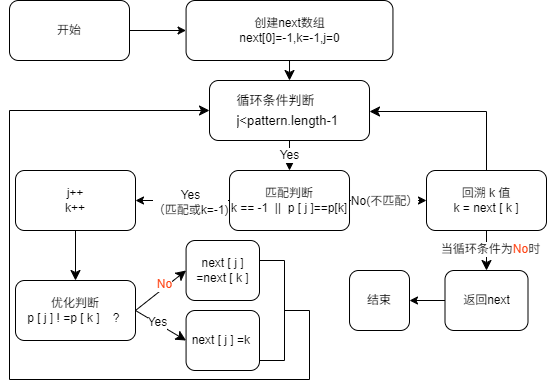

The diagram above was exported from draw.io. Its source (the exported page's mxGraphModel, read from the mxfile embedded in the PNG):
<mxGraphModel dx="1418" dy="908" grid="0" gridSize="10" guides="1" tooltips="1" connect="1" arrows="1" fold="1" page="1" pageScale="1" pageWidth="827" pageHeight="1169" background="#ffffff" math="0" shadow="0">
  <root>
    <mxCell id="0" />
    <mxCell id="1" parent="0" />
    <mxCell id="ufkxyCdq0gfhtWvcLo1Q-17" edge="1" parent="1" source="-OegswGPrXAv-Nk8-LuE-13" style="edgeStyle=orthogonalEdgeStyle;rounded=0;orthogonalLoop=1;jettySize=auto;html=1;exitX=1;exitY=0.5;exitDx=0;exitDy=0;entryX=0;entryY=0.5;entryDx=0;entryDy=0;" target="-OegswGPrXAv-Nk8-LuE-19">
      <mxGeometry relative="1" as="geometry" />
    </mxCell>
    <mxCell id="-OegswGPrXAv-Nk8-LuE-13" parent="1" style="rounded=1;whiteSpace=wrap;html=1;" value="开始" vertex="1">
      <mxGeometry height="60" width="120" x="120" y="300" as="geometry" />
    </mxCell>
    <mxCell id="-OegswGPrXAv-Nk8-LuE-27" edge="1" parent="1" source="-OegswGPrXAv-Nk8-LuE-19" style="edgeStyle=none;curved=1;rounded=0;orthogonalLoop=1;jettySize=auto;html=1;exitX=0.5;exitY=1;exitDx=0;exitDy=0;entryX=0.5;entryY=0;entryDx=0;entryDy=0;fontSize=12;startSize=8;endSize=8;" target="-OegswGPrXAv-Nk8-LuE-25">
      <mxGeometry relative="1" as="geometry" />
    </mxCell>
    <mxCell id="-OegswGPrXAv-Nk8-LuE-19" parent="1" style="rounded=1;whiteSpace=wrap;html=1;" value="&lt;div&gt;创建next数组&lt;/div&gt;&lt;div&gt;next[0]=-1,k=-1,j=0&lt;/div&gt;" vertex="1">
      <mxGeometry height="60" width="206.88" x="296.57" y="300" as="geometry" />
    </mxCell>
    <UserObject label="Yes" tooltip="是" id="-OegswGPrXAv-Nk8-LuE-32">
      <mxCell edge="1" parent="1" source="-OegswGPrXAv-Nk8-LuE-25" style="edgeStyle=none;curved=1;rounded=0;orthogonalLoop=1;jettySize=auto;html=1;exitX=0.5;exitY=1;exitDx=0;exitDy=0;fontSize=12;startSize=8;endSize=8;" target="-OegswGPrXAv-Nk8-LuE-31">
        <mxGeometry relative="1" as="geometry" />
      </mxCell>
    </UserObject>
    <mxCell id="-OegswGPrXAv-Nk8-LuE-25" parent="1" style="rounded=1;whiteSpace=wrap;html=1;" value="&lt;br&gt;&lt;pre class=&quot;container-S2LAkl language-plaintext&quot; tabindex=&quot;0&quot; style=&quot;outline: none; -webkit-font-smoothing: antialiased; box-sizing: border-box; -webkit-tap-highlight-color: rgba(0, 0, 0, 0); border: 0px solid; margin: 0px; padding: 0px; font-family: var(--md-box-global-font-family-mono); white-space: pre; overflow-wrap: normal; font-feature-settings: var(--default-mono-font-feature-settings,normal); font-size: 1em; font-variation-settings: var(--default-mono-font-variation-settings,normal); --code-text_v3: light-dark(#000000d9, #edededd9); --code-doc_v3: light-dark(#00000073, #ededed73); --code-Link_v3: light-dark(#2f74ff, #5591ff); --code-number_v3: light-dark(#e54595, #f76db2); --code-keycontrol_v3: light-dark(#9952e1, #b87bf6); --code-function_v3: light-dark(#ff5d4d, #ef6456); --code-variable_v3: light-dark(#000000d9, #edededd9); --code-parameter_v3: light-dark(#4da621, #428f1c); --code-attributes_v3: light-dark(#c70, #000000); --code-selection-bg-color: light-dark(#a9d6ff, #1a4164); background: var(--color-bg-page); color: rgb(0, 0, 0); word-break: normal; word-spacing: 0px; hyphens: none; line-height: 1.5; tab-size: 4; overflow: auto; border-radius: 6px; overflow-anchor: auto; width: fit-content; font-style: normal; font-variant-ligatures: normal; font-variant-caps: normal; font-weight: 400; letter-spacing: normal; orphans: 2; text-align: start; text-indent: 0px; text-transform: none; widows: 2; -webkit-text-stroke-width: 0px; text-decoration-thickness: initial; text-decoration-style: initial; text-decoration-color: initial;&quot;&gt;&lt;code class=&quot;language-plaintext&quot; style=&quot;outline: none; -webkit-font-smoothing: antialiased; box-sizing: border-box; -webkit-tap-highlight-color: rgba(0, 0, 0, 0); border: 0px solid; margin: 0px; padding: 0px; font-family: var(--md-box-global-font-family-mono); font-feature-settings: var(--default-mono-font-feature-settings,normal); font-size: 13px; font-variation-settings: var(--default-mono-font-variation-settings,normal); background: transparent; border-radius: 4px; color: var(--code-block-code-color); white-space: pre; word-break: normal; word-spacing: normal; overflow-wrap: normal; hyphens: none; line-height: 1.5; tab-size: 4; overflow-anchor: auto;&quot;&gt;循环条件判断&lt;/code&gt;&lt;/pre&gt;&lt;pre class=&quot;container-S2LAkl language-plaintext&quot; tabindex=&quot;0&quot; style=&quot;outline: none; -webkit-font-smoothing: antialiased; box-sizing: border-box; -webkit-tap-highlight-color: rgba(0, 0, 0, 0); border: 0px solid; margin: 0px; padding: 0px; font-family: var(--md-box-global-font-family-mono); white-space: pre; overflow-wrap: normal; font-feature-settings: var(--default-mono-font-feature-settings,normal); font-size: 1em; font-variation-settings: var(--default-mono-font-variation-settings,normal); --code-text_v3: light-dark(#000000d9, #edededd9); --code-doc_v3: light-dark(#00000073, #ededed73); --code-Link_v3: light-dark(#2f74ff, #5591ff); --code-number_v3: light-dark(#e54595, #f76db2); --code-keycontrol_v3: light-dark(#9952e1, #b87bf6); --code-function_v3: light-dark(#ff5d4d, #ef6456); --code-variable_v3: light-dark(#000000d9, #edededd9); --code-parameter_v3: light-dark(#4da621, #428f1c); --code-attributes_v3: light-dark(#c70, #000000); --code-selection-bg-color: light-dark(#a9d6ff, #1a4164); background: var(--color-bg-page); color: rgb(0, 0, 0); word-break: normal; word-spacing: 0px; hyphens: none; line-height: 1.5; tab-size: 4; overflow: auto; border-radius: 6px; overflow-anchor: auto; width: fit-content; font-style: normal; font-variant-ligatures: normal; font-variant-caps: normal; font-weight: 400; letter-spacing: normal; orphans: 2; text-align: start; text-indent: 0px; text-transform: none; widows: 2; -webkit-text-stroke-width: 0px; text-decoration-thickness: initial; text-decoration-style: initial; text-decoration-color: initial;&quot;&gt;&lt;code class=&quot;language-plaintext&quot; style=&quot;outline: none; -webkit-font-smoothing: antialiased; box-sizing: border-box; -webkit-tap-highlight-color: rgba(0, 0, 0, 0); border: 0px solid; margin: 0px; padding: 0px; font-family: var(--md-box-global-font-family-mono); font-feature-settings: var(--default-mono-font-feature-settings,normal); font-size: 13px; font-variation-settings: var(--default-mono-font-variation-settings,normal); background: transparent; border-radius: 4px; color: var(--code-block-code-color); white-space: pre; word-break: normal; word-spacing: normal; overflow-wrap: normal; hyphens: none; line-height: 1.5; tab-size: 4; overflow-anchor: auto;&quot;&gt;j&amp;lt;pattern.length-1 &lt;/code&gt;&lt;/pre&gt;&lt;div&gt;&lt;br&gt;&lt;/div&gt;" vertex="1">
      <mxGeometry height="60" width="160.01" x="320" y="380" as="geometry" />
    </mxCell>
    <mxCell id="-OegswGPrXAv-Nk8-LuE-26" edge="1" parent="1" source="-OegswGPrXAv-Nk8-LuE-19" style="edgeStyle=none;curved=1;rounded=0;orthogonalLoop=1;jettySize=auto;html=1;exitX=1;exitY=0.5;exitDx=0;exitDy=0;fontSize=12;startSize=8;endSize=8;" target="-OegswGPrXAv-Nk8-LuE-19">
      <mxGeometry relative="1" as="geometry" />
    </mxCell>
    <mxCell id="ufkxyCdq0gfhtWvcLo1Q-1" edge="1" parent="1" source="-OegswGPrXAv-Nk8-LuE-31" style="edgeStyle=orthogonalEdgeStyle;rounded=0;orthogonalLoop=1;jettySize=auto;html=1;exitX=1;exitY=0.5;exitDx=0;exitDy=0;entryX=0;entryY=0.5;entryDx=0;entryDy=0;" target="-OegswGPrXAv-Nk8-LuE-67">
      <mxGeometry relative="1" as="geometry" />
    </mxCell>
    <mxCell id="ufkxyCdq0gfhtWvcLo1Q-2" connectable="0" parent="ufkxyCdq0gfhtWvcLo1Q-1" style="edgeLabel;html=1;align=center;verticalAlign=middle;resizable=0;points=[];" value="&lt;span style=&quot;font-size: 12px;&quot;&gt;No(不匹配）&lt;/span&gt;" vertex="1">
      <mxGeometry relative="1" x="-0.1131" as="geometry">
        <mxPoint as="offset" />
      </mxGeometry>
    </mxCell>
    <mxCell id="ufkxyCdq0gfhtWvcLo1Q-6" edge="1" parent="1" source="-OegswGPrXAv-Nk8-LuE-31" style="edgeStyle=orthogonalEdgeStyle;rounded=0;orthogonalLoop=1;jettySize=auto;html=1;exitX=0;exitY=0.5;exitDx=0;exitDy=0;entryX=1;entryY=0.5;entryDx=0;entryDy=0;" target="-OegswGPrXAv-Nk8-LuE-33">
      <mxGeometry relative="1" as="geometry" />
    </mxCell>
    <mxCell id="ufkxyCdq0gfhtWvcLo1Q-7" connectable="0" parent="ufkxyCdq0gfhtWvcLo1Q-6" style="edgeLabel;html=1;align=center;verticalAlign=middle;resizable=0;points=[];" value="&lt;span style=&quot;font-size: 12px;&quot;&gt;Yes&lt;/span&gt;&lt;div&gt;&lt;span style=&quot;font-size: 12px;&quot;&gt;（匹配或k=-1)&lt;/span&gt;&lt;/div&gt;" vertex="1">
      <mxGeometry relative="1" x="-0.1497" y="1" as="geometry">
        <mxPoint as="offset" />
      </mxGeometry>
    </mxCell>
    <mxCell id="-OegswGPrXAv-Nk8-LuE-31" parent="1" style="rounded=1;whiteSpace=wrap;html=1;" value="匹配判断&lt;div&gt;k == -1&amp;nbsp; ||&amp;nbsp; p [ j ]==p[k]&lt;/div&gt;" vertex="1">
      <mxGeometry height="60" width="120" x="340.01" y="470" as="geometry" />
    </mxCell>
    <mxCell id="-OegswGPrXAv-Nk8-LuE-33" parent="1" style="rounded=1;whiteSpace=wrap;html=1;" value="j++&lt;div&gt;k++&lt;/div&gt;" vertex="1">
      <mxGeometry height="60" width="120" x="126" y="470" as="geometry" />
    </mxCell>
    <mxCell id="-OegswGPrXAv-Nk8-LuE-42" edge="1" parent="1" source="-OegswGPrXAv-Nk8-LuE-33" style="edgeStyle=none;curved=1;rounded=0;orthogonalLoop=1;jettySize=auto;html=1;fontSize=12;startSize=8;endSize=8;" target="-OegswGPrXAv-Nk8-LuE-37" value="">
      <mxGeometry relative="1" as="geometry">
        <Array as="points" />
        <mxPoint x="400" y="730" as="sourcePoint" />
        <mxPoint x="400" y="940" as="targetPoint" />
      </mxGeometry>
    </mxCell>
    <mxCell id="-OegswGPrXAv-Nk8-LuE-37" parent="1" style="rounded=1;whiteSpace=wrap;html=1;" value="优化判断&lt;div&gt;p [ j ] ! =p [ k ]&amp;nbsp; &amp;nbsp; ?&amp;nbsp;&lt;/div&gt;" vertex="1">
      <mxGeometry height="60" width="120" x="126" y="580" as="geometry" />
    </mxCell>
    <mxCell id="-OegswGPrXAv-Nk8-LuE-43" parent="1" style="rounded=1;whiteSpace=wrap;html=1;" value="next [ j ] =k&amp;nbsp;" vertex="1">
      <mxGeometry height="60" width="73.43" x="296.57" y="610" as="geometry" />
    </mxCell>
    <mxCell id="-OegswGPrXAv-Nk8-LuE-44" parent="1" style="rounded=1;whiteSpace=wrap;html=1;" value="next [ j ] =next [ k ]" vertex="1">
      <mxGeometry height="60" width="73.43" x="296.57" y="540" as="geometry" />
    </mxCell>
    <mxCell id="-OegswGPrXAv-Nk8-LuE-45" edge="1" parent="1" source="-OegswGPrXAv-Nk8-LuE-37" style="endArrow=classic;html=1;rounded=0;fontSize=12;startSize=8;endSize=8;curved=1;entryX=0;entryY=0.5;entryDx=0;entryDy=0;exitX=1;exitY=0.5;exitDx=0;exitDy=0;" target="-OegswGPrXAv-Nk8-LuE-43" value="">
      <mxGeometry height="50" relative="1" width="50" as="geometry">
        <mxPoint x="246" y="639" as="sourcePoint" />
        <mxPoint x="296" y="679" as="targetPoint" />
      </mxGeometry>
    </mxCell>
    <mxCell id="ufkxyCdq0gfhtWvcLo1Q-5" connectable="0" parent="-OegswGPrXAv-Nk8-LuE-45" style="edgeLabel;html=1;align=center;verticalAlign=middle;resizable=0;points=[];" value="&lt;span style=&quot;font-size: 12px;&quot;&gt;Yes&lt;/span&gt;" vertex="1">
      <mxGeometry relative="1" x="-0.2" y="1" as="geometry">
        <mxPoint as="offset" />
      </mxGeometry>
    </mxCell>
    <mxCell id="-OegswGPrXAv-Nk8-LuE-47" edge="1" parent="1" style="endArrow=classic;html=1;rounded=0;fontSize=12;startSize=8;endSize=8;curved=1;entryX=0;entryY=0.5;entryDx=0;entryDy=0;" target="-OegswGPrXAv-Nk8-LuE-44" value="&lt;font style=&quot;color: rgb(255, 69, 22);&quot;&gt;No&lt;/font&gt;">
      <mxGeometry height="50" relative="1" width="50" x="0.2247" y="2" as="geometry">
        <mxPoint as="offset" />
        <mxPoint x="246" y="610" as="sourcePoint" />
        <mxPoint x="296.56999999999994" y="550" as="targetPoint" />
      </mxGeometry>
    </mxCell>
    <mxCell id="-OegswGPrXAv-Nk8-LuE-60" edge="1" parent="1" source="ufkxyCdq0gfhtWvcLo1Q-10" style="endArrow=none;html=1;rounded=0;fontSize=12;startSize=8;endSize=8;curved=1;" value="">
      <mxGeometry height="50" relative="1" width="50" as="geometry">
        <mxPoint x="420.49" y="680" as="sourcePoint" />
        <mxPoint x="420" y="630" as="targetPoint" />
      </mxGeometry>
    </mxCell>
    <mxCell id="-OegswGPrXAv-Nk8-LuE-79" edge="1" parent="1" source="-OegswGPrXAv-Nk8-LuE-67" style="edgeStyle=none;curved=1;rounded=0;orthogonalLoop=1;jettySize=auto;html=1;fontSize=12;startSize=8;endSize=8;" target="-OegswGPrXAv-Nk8-LuE-78" value="">
      <mxGeometry relative="1" as="geometry" />
    </mxCell>
    <mxCell id="-OegswGPrXAv-Nk8-LuE-80" connectable="0" parent="-OegswGPrXAv-Nk8-LuE-79" style="edgeLabel;html=1;align=center;verticalAlign=middle;resizable=0;points=[];fontSize=12;" value="当循环条件为&lt;font style=&quot;color: rgb(255, 69, 22);&quot;&gt;No&lt;/font&gt;时" vertex="1">
      <mxGeometry relative="1" x="-0.0909" y="3" as="geometry">
        <mxPoint as="offset" />
      </mxGeometry>
    </mxCell>
    <mxCell id="-OegswGPrXAv-Nk8-LuE-67" parent="1" style="rounded=1;whiteSpace=wrap;html=1;" value="回溯 k 值&lt;div&gt;k = next [ k ]&lt;/div&gt;" vertex="1">
      <mxGeometry height="60" width="120" x="537" y="470" as="geometry" />
    </mxCell>
    <mxCell id="ufkxyCdq0gfhtWvcLo1Q-16" edge="1" parent="1" source="-OegswGPrXAv-Nk8-LuE-78" style="edgeStyle=orthogonalEdgeStyle;rounded=0;orthogonalLoop=1;jettySize=auto;html=1;" target="ufkxyCdq0gfhtWvcLo1Q-15" value="">
      <mxGeometry relative="1" as="geometry" />
    </mxCell>
    <mxCell id="-OegswGPrXAv-Nk8-LuE-78" parent="1" style="rounded=1;whiteSpace=wrap;html=1;" value="返回next" vertex="1">
      <mxGeometry height="60" width="83" x="555.5" y="570" as="geometry" />
    </mxCell>
    <mxCell id="ufkxyCdq0gfhtWvcLo1Q-4" edge="1" parent="1" source="-OegswGPrXAv-Nk8-LuE-67" style="edgeStyle=segmentEdgeStyle;endArrow=classic;html=1;curved=0;rounded=0;endSize=8;startSize=8;exitX=0.5;exitY=0;exitDx=0;exitDy=0;" value="">
      <mxGeometry height="50" relative="1" width="50" as="geometry">
        <Array as="points">
          <mxPoint x="597" y="411" />
        </Array>
        <mxPoint x="641" y="469" as="sourcePoint" />
        <mxPoint x="480.01" y="411" as="targetPoint" />
      </mxGeometry>
    </mxCell>
    <mxCell id="ufkxyCdq0gfhtWvcLo1Q-10" parent="1" style="strokeWidth=1;html=1;shape=mxgraph.flowchart.annotation_2;align=left;labelPosition=right;pointerEvents=1;rotation=-180;" value="" vertex="1">
      <mxGeometry height="100" width="50" x="370" y="560" as="geometry" />
    </mxCell>
    <mxCell id="ufkxyCdq0gfhtWvcLo1Q-12" edge="1" parent="1" style="edgeStyle=segmentEdgeStyle;endArrow=classic;html=1;curved=0;rounded=0;endSize=8;startSize=8;sourcePerimeterSpacing=0;targetPerimeterSpacing=0;exitX=0.06;exitY=0.42;exitDx=0;exitDy=0;exitPerimeter=0;entryX=0;entryY=0.5;entryDx=0;entryDy=0;" target="-OegswGPrXAv-Nk8-LuE-25" value="">
      <mxGeometry relative="1" width="100" as="geometry">
        <Array as="points">
          <mxPoint x="420" y="679" />
          <mxPoint x="120" y="679" />
          <mxPoint x="120" y="410" />
        </Array>
        <mxPoint x="420" y="610" as="sourcePoint" />
        <mxPoint x="316" y="412" as="targetPoint" />
      </mxGeometry>
    </mxCell>
    <mxCell id="ufkxyCdq0gfhtWvcLo1Q-15" parent="1" style="whiteSpace=wrap;html=1;rounded=1;" value="结束" vertex="1">
      <mxGeometry height="60" width="59.99" x="460.01" y="570" as="geometry" />
    </mxCell>
  </root>
</mxGraphModel>